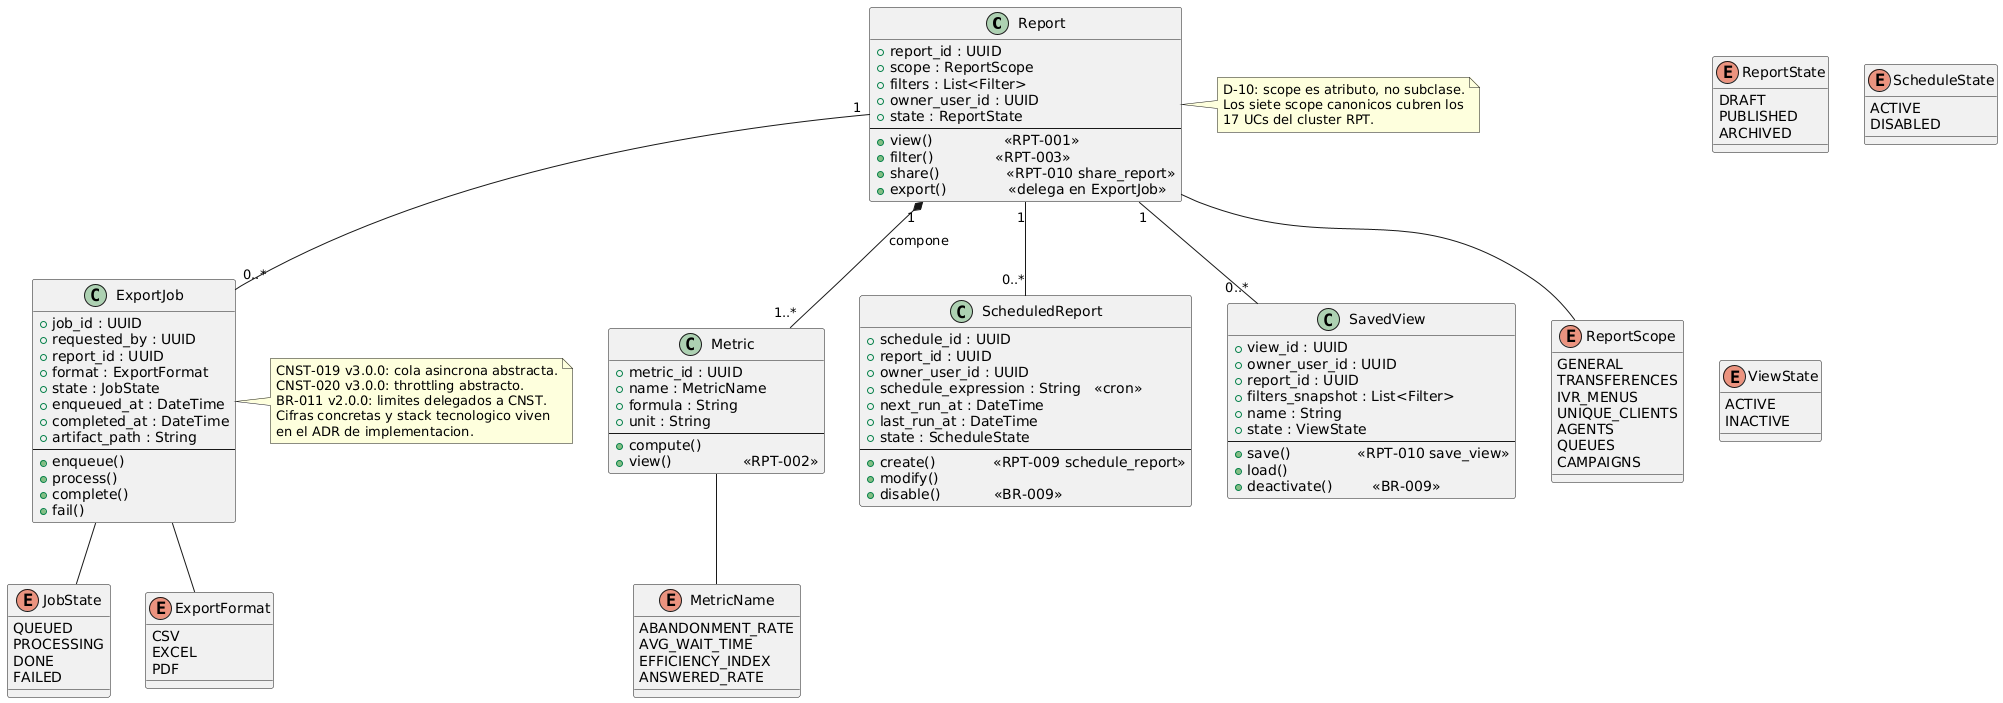

The diagram above was rendered by PlantUML. Its source (embedded in the PNG):
@startuml

class Report {
  + report_id : UUID
  + scope : ReportScope
  + filters : List<Filter>
  + owner_user_id : UUID
  + state : ReportState
  --
  + view()                <<RPT-001>>
  + filter()              <<RPT-003>>
  + share()               <<RPT-010 share_report>>
  + export()              <<delega en ExportJob>>
}

class Metric {
  + metric_id : UUID
  + name : MetricName
  + formula : String
  + unit : String
  --
  + compute()
  + view()                <<RPT-002>>
}

class ExportJob {
  + job_id : UUID
  + requested_by : UUID
  + report_id : UUID
  + format : ExportFormat
  + state : JobState
  + enqueued_at : DateTime
  + completed_at : DateTime
  + artifact_path : String
  --
  + enqueue()
  + process()
  + complete()
  + fail()
}

class ScheduledReport {
  + schedule_id : UUID
  + report_id : UUID
  + owner_user_id : UUID
  + schedule_expression : String   <<cron>>
  + next_run_at : DateTime
  + last_run_at : DateTime
  + state : ScheduleState
  --
  + create()             <<RPT-009 schedule_report>>
  + modify()
  + disable()            <<BR-009>>
}

class SavedView {
  + view_id : UUID
  + owner_user_id : UUID
  + report_id : UUID
  + filters_snapshot : List<Filter>
  + name : String
  + state : ViewState
  --
  + save()               <<RPT-010 save_view>>
  + load()
  + deactivate()         <<BR-009>>
}

enum ReportScope {
  GENERAL
  TRANSFERENCES
  IVR_MENUS
  UNIQUE_CLIENTS
  AGENTS
  QUEUES
  CAMPAIGNS
}

enum ReportState {
  DRAFT
  PUBLISHED
  ARCHIVED
}
enum JobState {
  QUEUED
  PROCESSING
  DONE
  FAILED
}
enum ScheduleState {
  ACTIVE
  DISABLED
}
enum ViewState {
  ACTIVE
  INACTIVE
}
enum ExportFormat {
  CSV
  EXCEL
  PDF
}

enum MetricName {
  ABANDONMENT_RATE
  AVG_WAIT_TIME
  EFFICIENCY_INDEX
  ANSWERED_RATE
}

Report "1" *-- "1..*" Metric            : compone
Report "1" -- "0..*" ExportJob
Report "1" -- "0..*" ScheduledReport
Report "1" -- "0..*" SavedView
Report -- ReportScope
ExportJob -- ExportFormat
ExportJob -- JobState
Metric -- MetricName

note right of ExportJob
  CNST-019 v3.0.0: cola asincrona abstracta.
  CNST-020 v3.0.0: throttling abstracto.
  BR-011 v2.0.0: limites delegados a CNST.
  Cifras concretas y stack tecnologico viven
  en el ADR de implementacion.
end note

note right of Report
  D-10: scope es atributo, no subclase.
  Los siete scope canonicos cubren los
  17 UCs del cluster RPT.
end note

@enduml